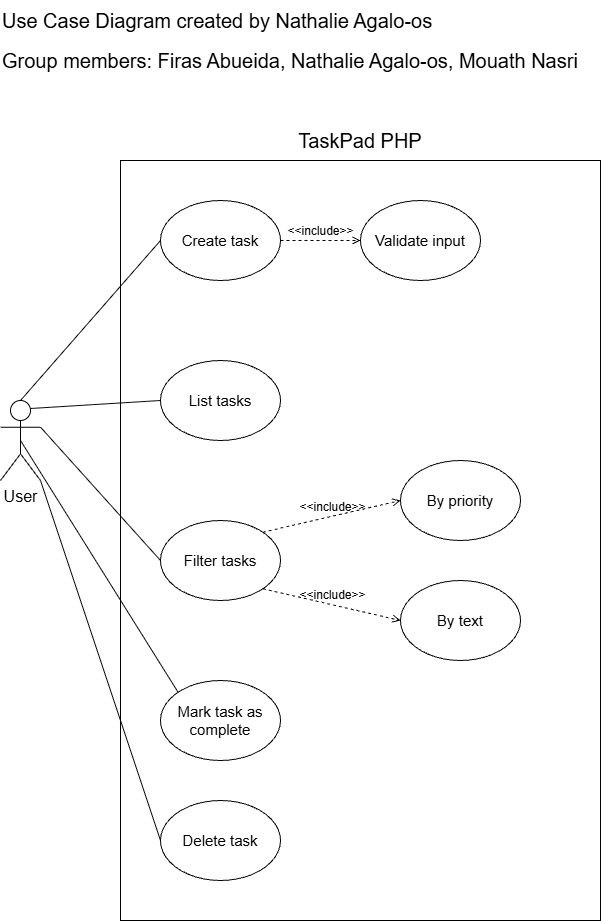

The diagram above was exported from draw.io. Its source (the exported page's mxGraphModel, read from the mxfile embedded in the PNG):
<mxGraphModel dx="2054" dy="1103" grid="1" gridSize="10" guides="1" tooltips="1" connect="1" arrows="1" fold="1" page="1" pageScale="1" pageWidth="850" pageHeight="1100" math="0" shadow="0">
  <root>
    <mxCell id="0" />
    <mxCell id="1" parent="0" />
    <mxCell id="MmG6h4f6O1Qcxd6YVY56-2" parent="1" style="rounded=0;whiteSpace=wrap;html=1;" value="" vertex="1">
      <mxGeometry height="760" width="480" x="160" y="200" as="geometry" />
    </mxCell>
    <mxCell id="MmG6h4f6O1Qcxd6YVY56-12" edge="1" parent="1" source="MmG6h4f6O1Qcxd6YVY56-3" style="edgeStyle=none;shape=connector;rounded=0;orthogonalLoop=1;jettySize=auto;html=1;exitX=0.5;exitY=0;exitDx=0;exitDy=0;exitPerimeter=0;entryX=0;entryY=0.5;entryDx=0;entryDy=0;strokeColor=default;align=center;verticalAlign=middle;fontFamily=Helvetica;fontSize=11;fontColor=default;labelBackgroundColor=default;defaultLabelBackgroundColor=gap;endArrow=none;endFill=0;" target="MmG6h4f6O1Qcxd6YVY56-4">
      <mxGeometry relative="1" as="geometry" />
    </mxCell>
    <mxCell id="MmG6h4f6O1Qcxd6YVY56-13" edge="1" parent="1" source="MmG6h4f6O1Qcxd6YVY56-3" style="edgeStyle=none;shape=connector;rounded=0;orthogonalLoop=1;jettySize=auto;html=1;exitX=0.75;exitY=0.1;exitDx=0;exitDy=0;exitPerimeter=0;entryX=0;entryY=0.5;entryDx=0;entryDy=0;strokeColor=default;align=center;verticalAlign=middle;fontFamily=Helvetica;fontSize=11;fontColor=default;labelBackgroundColor=default;defaultLabelBackgroundColor=gap;endArrow=none;endFill=0;" target="MmG6h4f6O1Qcxd6YVY56-5">
      <mxGeometry relative="1" as="geometry" />
    </mxCell>
    <mxCell id="MmG6h4f6O1Qcxd6YVY56-14" edge="1" parent="1" source="MmG6h4f6O1Qcxd6YVY56-3" style="edgeStyle=none;shape=connector;rounded=0;orthogonalLoop=1;jettySize=auto;html=1;exitX=1;exitY=0.3333333333333333;exitDx=0;exitDy=0;exitPerimeter=0;entryX=0;entryY=0.5;entryDx=0;entryDy=0;strokeColor=default;align=center;verticalAlign=middle;fontFamily=Helvetica;fontSize=11;fontColor=default;labelBackgroundColor=default;defaultLabelBackgroundColor=gap;endArrow=none;endFill=0;" target="MmG6h4f6O1Qcxd6YVY56-11">
      <mxGeometry relative="1" as="geometry" />
    </mxCell>
    <mxCell id="MmG6h4f6O1Qcxd6YVY56-16" edge="1" parent="1" source="MmG6h4f6O1Qcxd6YVY56-3" style="edgeStyle=none;shape=connector;rounded=0;orthogonalLoop=1;jettySize=auto;html=1;exitX=1;exitY=1;exitDx=0;exitDy=0;exitPerimeter=0;entryX=0;entryY=0.5;entryDx=0;entryDy=0;strokeColor=default;align=center;verticalAlign=middle;fontFamily=Helvetica;fontSize=11;fontColor=default;labelBackgroundColor=default;defaultLabelBackgroundColor=gap;endArrow=none;endFill=0;" target="MmG6h4f6O1Qcxd6YVY56-8">
      <mxGeometry relative="1" as="geometry" />
    </mxCell>
    <mxCell id="MmG6h4f6O1Qcxd6YVY56-17" edge="1" parent="1" source="MmG6h4f6O1Qcxd6YVY56-3" style="edgeStyle=none;shape=connector;rounded=0;orthogonalLoop=1;jettySize=auto;html=1;exitX=0.5;exitY=0.5;exitDx=0;exitDy=0;exitPerimeter=0;entryX=0;entryY=0;entryDx=0;entryDy=0;strokeColor=default;align=center;verticalAlign=middle;fontFamily=Helvetica;fontSize=11;fontColor=default;labelBackgroundColor=default;defaultLabelBackgroundColor=gap;endArrow=none;endFill=0;" target="MmG6h4f6O1Qcxd6YVY56-9">
      <mxGeometry relative="1" as="geometry" />
    </mxCell>
    <mxCell id="MmG6h4f6O1Qcxd6YVY56-3" parent="1" style="shape=umlActor;verticalLabelPosition=bottom;verticalAlign=top;html=1;outlineConnect=0;labelPerimeter=1;fontSize=16;" value="User" vertex="1">
      <mxGeometry height="80" width="40" x="40" y="440" as="geometry" />
    </mxCell>
    <mxCell id="MmG6h4f6O1Qcxd6YVY56-4" parent="1" style="ellipse;whiteSpace=wrap;html=1;shapeInside=1;fontSize=15;" value="Create task" vertex="1">
      <mxGeometry height="80" width="120" x="200" y="240" as="geometry" />
    </mxCell>
    <mxCell id="MmG6h4f6O1Qcxd6YVY56-5" parent="1" style="ellipse;whiteSpace=wrap;html=1;shapeInside=1;fontSize=15;" value="List tasks" vertex="1">
      <mxGeometry height="80" width="120" x="200" y="400" as="geometry" />
    </mxCell>
    <mxCell id="MmG6h4f6O1Qcxd6YVY56-6" parent="1" style="ellipse;whiteSpace=wrap;html=1;shapeInside=1;fontSize=15;" value="By priority" vertex="1">
      <mxGeometry height="80" width="120" x="440" y="500" as="geometry" />
    </mxCell>
    <mxCell id="MmG6h4f6O1Qcxd6YVY56-7" parent="1" style="ellipse;whiteSpace=wrap;html=1;shapeInside=1;fontSize=15;" value="By text" vertex="1">
      <mxGeometry height="80" width="120" x="440" y="620" as="geometry" />
    </mxCell>
    <mxCell id="MmG6h4f6O1Qcxd6YVY56-8" parent="1" style="ellipse;whiteSpace=wrap;html=1;shapeInside=1;fontSize=15;" value="Delete task" vertex="1">
      <mxGeometry height="80" width="120" x="200" y="840" as="geometry" />
    </mxCell>
    <mxCell id="MmG6h4f6O1Qcxd6YVY56-9" parent="1" style="ellipse;whiteSpace=wrap;html=1;shapeInside=1;fontSize=15;" value="Mark task as complete" vertex="1">
      <mxGeometry height="80" width="120" x="200" y="720" as="geometry" />
    </mxCell>
    <mxCell id="MmG6h4f6O1Qcxd6YVY56-10" parent="1" style="ellipse;whiteSpace=wrap;html=1;shapeInside=1;fontSize=15;" value="Validate input" vertex="1">
      <mxGeometry height="80" width="120" x="400" y="240" as="geometry" />
    </mxCell>
    <mxCell id="MmG6h4f6O1Qcxd6YVY56-11" parent="1" style="ellipse;whiteSpace=wrap;html=1;shapeInside=1;fontSize=15;" value="Filter tasks" vertex="1">
      <mxGeometry height="80" width="120" x="200" y="560" as="geometry" />
    </mxCell>
    <mxCell id="gugOxn79bTHOOiib9kac-1" parent="1" style="text;html=1;whiteSpace=wrap;strokeColor=none;fillColor=none;align=left;verticalAlign=middle;rounded=0;fontSize=20;" value="Use Case Diagram created by Nathalie Agalo-os" vertex="1">
      <mxGeometry height="40" width="480" x="40" y="40" as="geometry" />
    </mxCell>
    <mxCell id="gugOxn79bTHOOiib9kac-2" parent="1" style="text;html=1;whiteSpace=wrap;strokeColor=none;fillColor=none;align=left;verticalAlign=middle;rounded=0;fontSize=20;" value="Group members: Firas Abueida, Nathalie Agalo-os, Mouath Nasri" vertex="1">
      <mxGeometry height="40" width="600" x="40" y="80" as="geometry" />
    </mxCell>
    <mxCell id="w--eNiMGsQ8LHxfnPYMf-1" edge="1" parent="1" source="MmG6h4f6O1Qcxd6YVY56-4" style="html=1;verticalAlign=bottom;labelBackgroundColor=none;endArrow=open;endFill=0;dashed=1;rounded=0;strokeColor=default;align=center;fontFamily=Helvetica;fontSize=12;fontColor=default;defaultLabelBackgroundColor=gap;exitX=1;exitY=0.5;exitDx=0;exitDy=0;entryX=0;entryY=0.5;entryDx=0;entryDy=0;" target="MmG6h4f6O1Qcxd6YVY56-10" value="&amp;lt;&amp;lt;include&amp;gt;&amp;gt;">
      <mxGeometry relative="1" width="160" as="geometry">
        <mxPoint x="280" y="360" as="sourcePoint" />
        <mxPoint x="440" y="360" as="targetPoint" />
      </mxGeometry>
    </mxCell>
    <mxCell id="w--eNiMGsQ8LHxfnPYMf-2" edge="1" parent="1" source="MmG6h4f6O1Qcxd6YVY56-11" style="html=1;verticalAlign=bottom;labelBackgroundColor=none;endArrow=open;endFill=0;dashed=1;rounded=0;strokeColor=default;align=center;fontFamily=Helvetica;fontSize=12;fontColor=default;defaultLabelBackgroundColor=gap;exitX=1;exitY=0;exitDx=0;exitDy=0;entryX=0;entryY=0.5;entryDx=0;entryDy=0;" target="MmG6h4f6O1Qcxd6YVY56-6" value="&amp;lt;&amp;lt;include&amp;gt;&amp;gt;">
      <mxGeometry relative="1" width="160" as="geometry">
        <mxPoint x="345" y="530" as="sourcePoint" />
        <mxPoint x="425" y="530" as="targetPoint" />
      </mxGeometry>
    </mxCell>
    <mxCell id="w--eNiMGsQ8LHxfnPYMf-3" edge="1" parent="1" source="MmG6h4f6O1Qcxd6YVY56-11" style="html=1;verticalAlign=bottom;labelBackgroundColor=none;endArrow=open;endFill=0;dashed=1;rounded=0;strokeColor=default;align=center;fontFamily=Helvetica;fontSize=12;fontColor=default;defaultLabelBackgroundColor=gap;exitX=1;exitY=1;exitDx=0;exitDy=0;entryX=0;entryY=0.5;entryDx=0;entryDy=0;" target="MmG6h4f6O1Qcxd6YVY56-7" value="&amp;lt;&amp;lt;include&amp;gt;&amp;gt;">
      <mxGeometry relative="1" width="160" as="geometry">
        <mxPoint x="430" y="682" as="sourcePoint" />
        <mxPoint x="568" y="650" as="targetPoint" />
      </mxGeometry>
    </mxCell>
    <mxCell id="w--eNiMGsQ8LHxfnPYMf-4" parent="1" style="text;html=1;whiteSpace=wrap;strokeColor=none;fillColor=none;align=center;verticalAlign=middle;rounded=0;fontSize=20;" value="TaskPad PHP" vertex="1">
      <mxGeometry height="40" width="320" x="240" y="160" as="geometry" />
    </mxCell>
  </root>
</mxGraphModel>